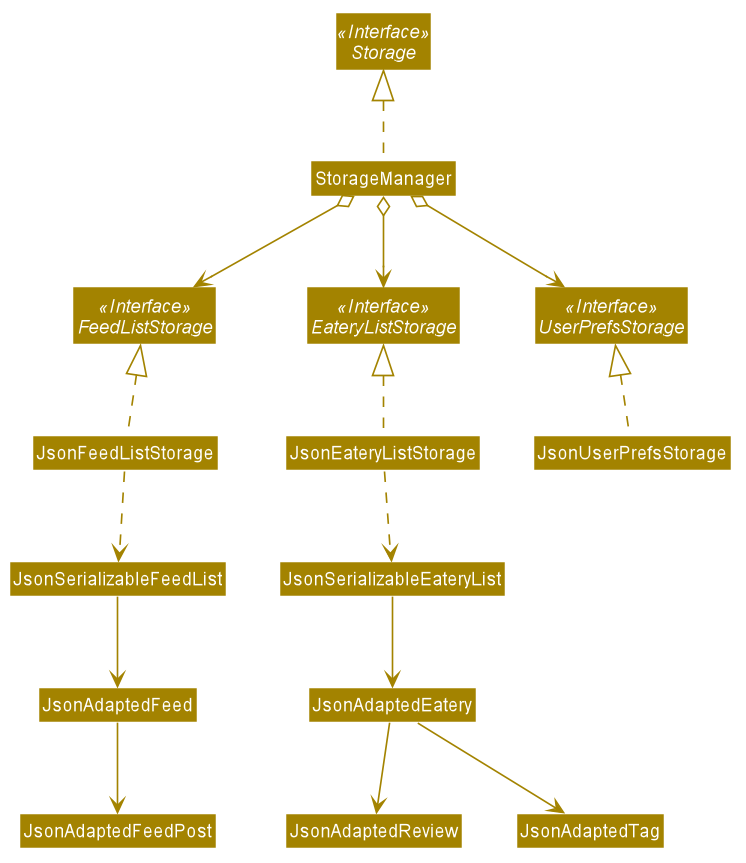

The diagram above was rendered by PlantUML. Its source (embedded in the PNG):
@startuml








skinparam BackgroundColor #FFFFFFF

skinparam Shadowing false

skinparam Class {
    FontColor #FFFFFF
    BorderThickness 1
    BorderColor #FFFFFF
    StereotypeFontColor #FFFFFF
    FontName Arial
}

skinparam Actor {
    BorderColor #000000
    Color #000000
    FontName Arial
}

skinparam Sequence {
    MessageAlign center
    BoxFontSize 15
    BoxPadding 0
    BoxFontColor #FFFFFF
    FontName Arial
}

skinparam Participant {
    FontColor #FFFFFFF
    Padding 20
}

skinparam MinClassWidth 50
skinparam ParticipantPadding 10
skinparam Shadowing false
skinparam DefaultTextAlignment center
skinparam packageStyle Rectangle

hide footbox
hide members
hide circle
skinparam arrowThickness 1.1
skinparam arrowColor #A38300
skinparam classBackgroundColor #A38300

interface Storage <<Interface>>
interface UserPrefsStorage <<Interface>>
interface EateryListStorage <<Interface>>
interface FeedListStorage <<Interface>>

class JsonAdaptedEatery
class JsonAdaptedFeed
class JsonAdaptedFeedPost
class JsonAdaptedReview
class JsonAdaptedTag
class JsonEateryListStorage
class JsonFeedListStorage
class JsonUserPrefsStorage
class JsonSerializableEateryList
class JsonSerializableFeedList

StorageManager .up.|> Storage
StorageManager o-down-> UserPrefsStorage
StorageManager o-down-> EateryListStorage
StorageManager o-down-> FeedListStorage

JsonUserPrefsStorage .up.|> UserPrefsStorage
JsonEateryListStorage .up.|> EateryListStorage
JsonFeedListStorage .up.|> FeedListStorage

JsonEateryListStorage ..> JsonSerializableEateryList
JsonSerializableEateryList --> JsonAdaptedEatery
JsonAdaptedEatery --> JsonAdaptedReview
JsonAdaptedEatery --> JsonAdaptedTag

JsonFeedListStorage ..> JsonSerializableFeedList
JsonSerializableFeedList --> JsonAdaptedFeed
JsonAdaptedFeed --> JsonAdaptedFeedPost
@enduml